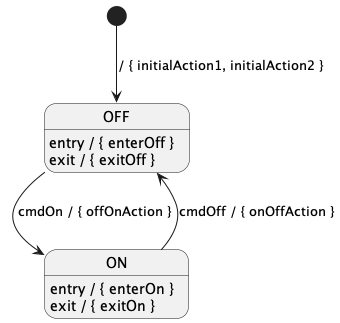

The diagram above was rendered by PlantUML. Its source (embedded in the PNG):
@startuml

[*] --> OFF : / { initialAction1, initialAction2 }

state OFF {
  OFF: entry / { enterOff }
  OFF: exit / { exitOff }
}

state ON {
  ON: entry / { enterOn }
  ON: exit / { exitOn }
}

OFF --> ON : cmdOn / { offOnAction }
ON --> OFF : cmdOff / { onOffAction }

@enduml